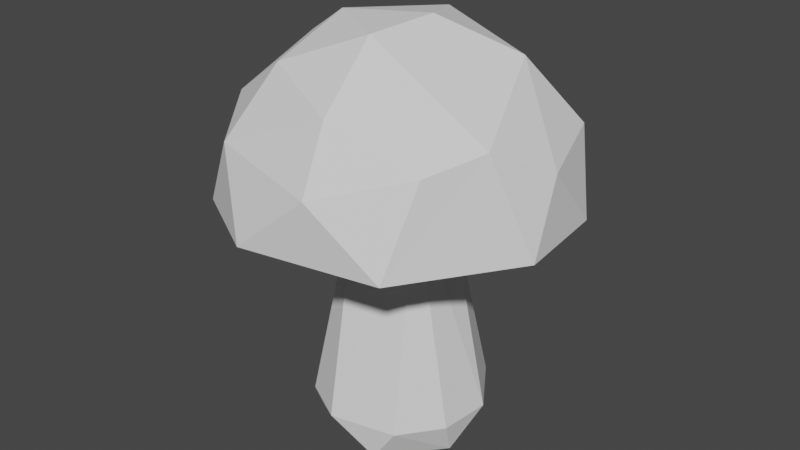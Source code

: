 # Source: shroom.blend  (saved by Blender 3.3.6; exported with 4.5.12 LTS)
import bpy
from mathutils import Matrix  # noqa: F401  (used for matrix-valued properties, if any)

bpy.ops.wm.read_factory_settings(use_empty=True)
scene = bpy.context.scene
scene.name = 'Scene'

# ---- collections
col_collection = bpy.data.collections.new('Collection'); scene.collection.children.link(col_collection)

# ---- world
world_world = bpy.data.worlds.new('World'); scene.world = world_world
world_world.use_nodes = True; world_world.node_tree.nodes.clear()
_N = world_world.node_tree.nodes; _L = world_world.node_tree.links
n0 = _N.new('ShaderNodeOutputWorld'); n0.name = 'World Output'; n0.location = (300, 300)
n1 = _N.new('ShaderNodeBackground'); n1.name = 'Background'; n1.location = (10, 300)
n1.inputs[0].default_value = (0.05088, 0.05088, 0.05088, 1.0)
_L.new(n1.outputs[0], n0.inputs[0])
n0.is_active_output = True
world_world.color = (0.05088, 0.05088, 0.05088)
world_world.use_sun_shadow = False
world_world.sun_shadow_jitter_overblur = 0.0

# ---- meshes
me_cylinder = bpy.data.meshes.new('Cylinder')
me_cylinder.from_pydata([(0.1995, 1.241, 0.6107), (0.0175, 0.6844, 4.879), (1.035, 0.6915, 0.6348), (0.5635, 0.3546, 4.877), (1.223, -0.2905, 0.6107), (0.4327, -1.22, 0.612), (0.5799, -0.4086, 4.884), (-1.101, -0.7359, 0.609), (-0.4086, -0.58, 4.883), (-0.9623, 0.8671, 0.6137), (-0.6257, 0.2781, 4.879), (-0.2821, 1.435, 1.205), (0.8161, 1.216, 1.194), (1.431, 0.2929, 1.22), (1.33, -0.5427, 1.2), (0.8262, -1.206, 1.203), (-0.2686, -1.436, 1.198), (-1.015, -1.018, 1.179), (-1.433, -0.2832, 1.196), (-1.214, 0.8144, 1.199)], [], [(11, 0, 9), (5, 16, 7), (2, 13, 4), (12, 2, 0), (10, 19, 18), (8, 18, 17), (8, 17, 16), (6, 15, 14), (6, 14, 13), (3, 13, 12), (1, 12, 11), (10, 8, 6, 3, 1), (9, 7, 18, 19), (5, 7, 9, 0, 2, 4), (19, 11, 9), (15, 5, 4, 14), (17, 18, 7), (7, 16, 17), (5, 15, 16), (11, 19, 10, 1), (4, 13, 14), (12, 13, 2), (11, 12, 0), (16, 15, 6, 8), (8, 10, 18), (3, 6, 13), (1, 3, 12)])
_uv = me_cylinder.uv_layers.new(name='UVMap')
_uv.uv.foreach_set('vector', [0.0315, 0.629, 0.0, 0.5, 0.1343, 0.5, 0.5532, 0.5, 0.4698, 0.6275, 0.3436, 0.5, 0.8438, 0.5, 0.7816, 0.6282, 0.7128, 0.5, 0.9067, 0.6266, 0.8438, 0.5, 0.9747, 0.5, 0.1638, 0.998, 0.1565, 0.6279, 0.2814, 0.6272, 0.401, 0.9984, 0.2814, 0.6272, 0.375, 0.6251, 0.401, 0.9984, 0.375, 0.6251, 0.4698, 0.6275, 0.651, 0.9984, 0.5948, 0.6285, 0.6875, 0.6293, 0.651, 0.9984, 0.6875, 0.6293, 0.7816, 0.6282, 0.8381, 0.9984, 0.7816, 0.6282, 0.9067, 0.6266, 0.9408, 0.9968, 0.9067, 0.6266, 1.0, 0.6293, 0.05547, 0.3716, 0.1229, 0.07335, 0.4267, 0.1229, 0.4506, 0.3734, 0.2878, 0.4753, 0.1343, 0.5, 0.3436, 0.5, 0.2814, 0.6272, 0.1565, 0.6279, 0.8243, 0.035, 0.5675, 0.1285, 0.5798, 0.4009, 0.7871, 0.4826, 0.9457, 0.3808, 0.9791, 0.1953, 0.1565, 0.6279, 0.0315, 0.629, 0.1343, 0.5, 0.5948, 0.6285, 0.5532, 0.5, 0.7128, 0.5, 0.6875, 0.6293, 0.375, 0.6251, 0.2814, 0.6272, 0.3436, 0.5, 0.3436, 0.5, 0.4698, 0.6275, 0.375, 0.6251, 0.5532, 0.5, 0.5948, 0.6285, 0.4698, 0.6275, 0.0315, 0.629, 0.1565, 0.6279, 0.1638, 0.998, 0.01246, 0.9693, 0.7128, 0.5, 0.7816, 0.6282, 0.6875, 0.6293, 0.9067, 0.6266, 0.7816, 0.6282, 0.8438, 0.5, 1.0, 0.6293, 0.9067, 0.6266, 0.9747, 0.5, 0.4698, 0.6275, 0.5948, 0.6285, 0.651, 0.9984, 0.401, 0.9984, 0.401, 0.9984, 0.1638, 0.998, 0.2814, 0.6272, 0.8381, 0.9984, 0.651, 0.9984, 0.7816, 0.6282, 0.9408, 0.9968, 0.8381, 0.9984, 0.9067, 0.6266])
me_cylinder.update()
me_sphere = bpy.data.meshes.new('Sphere')
me_sphere.from_pydata([(0.001415, 2.847, 4.603), (-0.2592, 1.402, 7.187), (0.6956, 2.487, 5.995), (1.835, 2.232, 4.663), (2.204, 1.414, 5.905), (1.622, 0.6744, 6.983), (2.658, 0.01952, 5.723), (2.248, -0.9894, 6.242), (1.792, -1.812, 6.021), (0.4178, -2.1, 6.563), (0.5293, -2.661, 5.638), (-1.018, -1.479, 6.88), (-1.337, -2.276, 5.848), (-2.087, -1.94, 4.61), (0.218, -0.9547, 7.388), (-2.35, -0.9885, 6.021), (0.4795, 0.0836, 7.494), (-2.915, -0.2115, 4.69), (-1.946, 0.1746, 6.76), (-0.9783, -0.1809, 7.356), (-1.785, 1.213, 6.539), (-2.256, 1.507, 5.638), (-1.016, 2.355, 5.977), (2.573, 1.062, 4.598), (2.752, -0.5591, 4.611), (1.607, -2.405, 4.655), (-0.6534, -2.778, 4.632), (-2.579, 1.052, 4.592), (-1.507, 2.444, 4.654), (-0.5741, 0.6547, 5.179), (0.4855, -0.555, 5.213)], [], [(0, 2, 3), (16, 5, 1), (1, 5, 2), (6, 24, 23, 4), (5, 7, 6), (5, 16, 7), (16, 14, 7), (14, 9, 8), (25, 10, 26), (11, 15, 12), (13, 15, 17), (11, 19, 15), (14, 16, 19), (19, 1, 18), (27, 21, 28), (20, 1, 22), (22, 1, 2), (0, 3, 23), (24, 25, 26), (13, 30, 26), (27, 29, 13), (26, 30, 24), (0, 29, 27), (2, 4, 3), (2, 5, 4), (3, 4, 23), (25, 24, 7, 8), (4, 5, 6), (6, 7, 24), (21, 17, 18, 20), (7, 14, 8), (8, 9, 10), (8, 10, 25), (9, 11, 12), (10, 9, 12), (26, 10, 12), (9, 14, 11), (14, 19, 11), (26, 12, 13), (13, 12, 15), (15, 19, 18), (15, 18, 17), (29, 0, 23, 30), (17, 21, 27), (20, 18, 1), (28, 21, 22), (1, 19, 16), (21, 20, 22), (22, 2, 0), (28, 22, 0), (27, 13, 17), (0, 27, 28), (13, 29, 30), (23, 24, 30)])
_uv = me_sphere.uv_layers.new(name='UVMap')
_uv.uv.foreach_set('vector', [0.749, 0.5009, 0.7063, 0.649, 0.6402, 0.5011, 0.5788, 0.9315, 0.5674, 0.7819, 0.7782, 0.8269, 0.7782, 0.8269, 0.5674, 0.7819, 0.7063, 0.649, 0.5, 0.6215, 0.4677, 0.5, 0.5635, 0.5, 0.595, 0.6297, 0.5674, 0.7819, 0.4375, 0.6834, 0.5, 0.6215, 0.5674, 0.7819, 0.5788, 0.9315, 0.4375, 0.6834, 0.5788, 0.9315, 0.2581, 0.869, 0.4375, 0.6834, 0.2581, 0.869, 0.2809, 0.7218, 0.375, 0.6567, 0.3437, 0.5, 0.2806, 0.5966, 0.2141, 0.5, 0.1549, 0.7816, 0.0625, 0.6566, 0.1639, 0.6381, 0.1551, 0.5012, 0.0625, 0.6566, 0.6339, 0.52, 0.1549, 0.7816, 0.0392, 0.8814, 0.0625, 0.6566, 0.2581, 0.869, 0.03125, 1.0, 0.0392, 0.8814, 0.9538, 0.9071, 0.7782, 0.8269, 0.9885, 0.761, 0.9333, 0.5, 0.9056, 0.5966, 0.8378, 0.5, 0.9063, 0.7206, 0.7782, 0.8269, 0.8125, 0.6515, 0.8125, 0.6515, 0.7782, 0.8269, 0.7063, 0.649, 0.749, 0.5009, 0.6402, 0.5011, 0.5635, 0.5, 0.4677, 0.5, 0.3437, 0.5, 0.2141, 0.5, 0.1551, 0.5012, 0.3947, 0.5, 0.2141, 0.5, 0.9333, 0.5, 0.6994, 0.5, 0.1551, 0.5012, 0.2141, 0.5, 0.3947, 0.5, 0.4677, 0.5, 0.749, 0.5009, 0.6994, 0.5, 0.9333, 0.5, 0.7063, 0.649, 0.595, 0.6297, 0.6402, 0.5011, 0.7063, 0.649, 0.5674, 0.7819, 0.595, 0.6297, 0.6402, 0.5011, 0.595, 0.6297, 0.5635, 0.5, 0.3437, 0.5, 0.4677, 0.5, 0.4375, 0.6834, 0.375, 0.6567, 0.595, 0.6297, 0.5674, 0.7819, 0.5, 0.6215, 0.5, 0.6215, 0.4375, 0.6834, 0.4677, 0.5, 0.9056, 0.5966, 0.6339, 0.52, 0.9885, 0.761, 0.9063, 0.7206, 0.4375, 0.6834, 0.2581, 0.869, 0.375, 0.6567, 0.375, 0.6567, 0.2809, 0.7218, 0.2806, 0.5966, 0.375, 0.6567, 0.2806, 0.5966, 0.3437, 0.5, 0.2809, 0.7218, 0.1549, 0.7816, 0.1639, 0.6381, 0.2806, 0.5966, 0.2809, 0.7218, 0.1639, 0.6381, 0.2141, 0.5, 0.2806, 0.5966, 0.1639, 0.6381, 0.2809, 0.7218, 0.2581, 0.869, 0.1549, 0.7816, 0.2581, 0.869, 0.0392, 0.8814, 0.1549, 0.7816, 0.2141, 0.5, 0.1639, 0.6381, 0.1551, 0.5012, 0.1551, 0.5012, 0.1639, 0.6381, 0.0625, 0.6566, 0.0625, 0.6566, 0.0392, 0.8814, 0.0, 0.761, 0.0625, 0.6566, 0.0, 0.761, 0.4149, 0.52, 0.6994, 0.5, 0.749, 0.5009, 0.5635, 0.5, 0.3947, 0.5, 0.6339, 0.52, 0.9056, 0.5966, 0.9333, 0.5, 0.9063, 0.7206, 0.9885, 0.761, 0.7782, 0.8269, 0.8378, 0.5, 0.9056, 0.5966, 0.8125, 0.6515, 0.7782, 0.8269, 0.9538, 0.9071, 0.5788, 0.9315, 0.9056, 0.5966, 0.9063, 0.7206, 0.8125, 0.6515, 0.8125, 0.6515, 0.7063, 0.649, 0.749, 0.5009, 0.8378, 0.5, 0.8125, 0.6515, 0.749, 0.5009, 0.9333, 0.5, 0.1551, 0.5012, 0.6339, 0.52, 0.749, 0.5009, 0.9333, 0.5, 0.8378, 0.5, 0.1551, 0.5012, 0.6994, 0.5, 0.3947, 0.5, 0.5635, 0.5, 0.4677, 0.5, 0.3947, 0.5])
me_sphere.update()

# ---- objects
ob_cylinder = bpy.data.objects.new('Cylinder', me_cylinder)
ob_sphere = bpy.data.objects.new('Sphere', me_sphere)

# ---- transforms, parenting, visibility, modifiers, constraints
ob_cylinder.location = (0.0, 0.0, 0.0)
ob_sphere.location = (0.0, 0.0, 0.0)

# ---- collection membership
col_collection.objects.link(ob_cylinder)
col_collection.objects.link(ob_sphere)

# ---- scene / render settings (as saved in the file)
scene.frame_start = 1; scene.frame_end = 250; scene.frame_set(1)
scene.render.engine = 'BLENDER_EEVEE_NEXT'
scene.cycles.sampling_pattern = 'TABULATED_SOBOL'
scene.cycles.use_light_tree = False
scene.view_settings.view_transform = 'Filmic'
bpy.context.view_layer.update()

# ---- added for rendering (the .blend has no active camera and no usable light): camera, sun
cam_auto = bpy.data.cameras.new('AutoCamera')
cam_auto.lens = 50.0
cam_auto.sensor_width = 36.0
cam_auto.clip_end = 1000.0
ob_auto_camera = bpy.data.objects.new('AutoCamera', cam_auto)
scene.collection.objects.link(ob_auto_camera)
ob_auto_camera.location = (9.67349, -11.6717, 11.8557)
ob_auto_camera.rotation_euler = (1.09748, -7.21219e-08, 0.694738)
scene.camera = ob_auto_camera
light_auto_sun = bpy.data.lights.new('AutoSun', 'SUN')
light_auto_sun.energy = 3.0
light_auto_sun.angle = 0.0523599
ob_auto_sun = bpy.data.objects.new('AutoSun', light_auto_sun)
scene.collection.objects.link(ob_auto_sun)
ob_auto_sun.rotation_euler = (0.872665, 0.174533, 0.523599)
bpy.context.view_layer.update()
